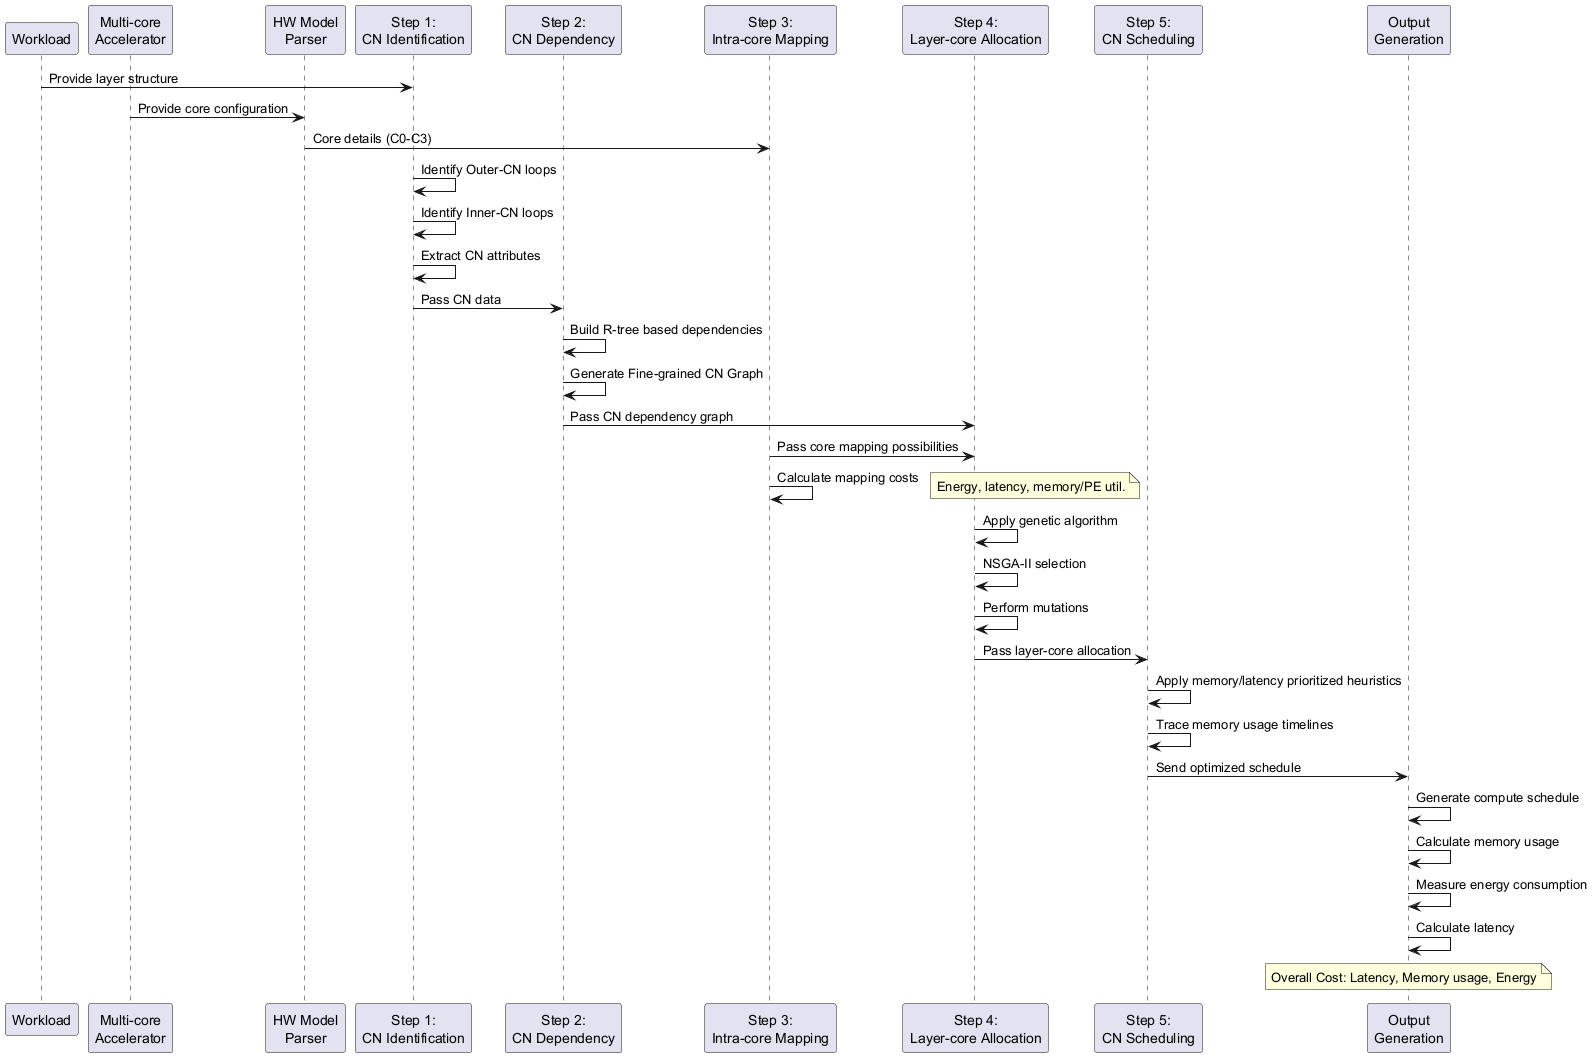

The diagram above was rendered by PlantUML. Its source (embedded in the PNG):
@startuml
participant "Workload" as WL
participant "Multi-core\nAccelerator" as MC
participant "HW Model\nParser" as HWP
participant "Step 1:\nCN Identification" as S1
participant "Step 2:\nCN Dependency" as S2
participant "Step 3:\nIntra-core Mapping" as S3
participant "Step 4:\nLayer-core Allocation" as S4
participant "Step 5:\nCN Scheduling" as S5
participant "Output\nGeneration" as OG

WL -> S1: Provide layer structure
MC -> HWP: Provide core configuration
HWP -> S3: Core details (C0-C3)

S1 -> S1: Identify Outer-CN loops
S1 -> S1: Identify Inner-CN loops
S1 -> S1: Extract CN attributes
S1 -> S2: Pass CN data

S2 -> S2: Build R-tree based dependencies
S2 -> S2: Generate Fine-grained CN Graph
S2 -> S4: Pass CN dependency graph

S3 -> S4: Pass core mapping possibilities
S3 -> S3: Calculate mapping costs
note right: Energy, latency, memory/PE util.

S4 -> S4: Apply genetic algorithm
S4 -> S4: NSGA-II selection
S4 -> S4: Perform mutations
S4 -> S5: Pass layer-core allocation

S5 -> S5: Apply memory/latency prioritized heuristics
S5 -> S5: Trace memory usage timelines
S5 -> OG: Send optimized schedule

OG -> OG: Generate compute schedule
OG -> OG: Calculate memory usage
OG -> OG: Measure energy consumption
OG -> OG: Calculate latency

note over OG: Overall Cost: Latency, Memory usage, Energy
@enduml